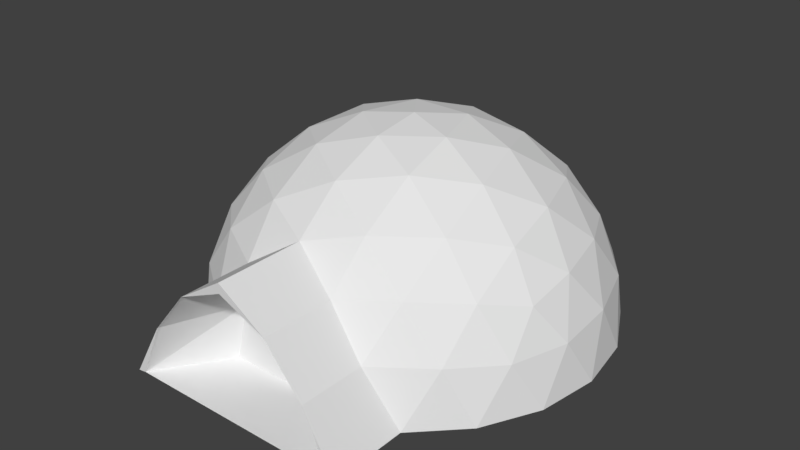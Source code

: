 # Source: MoonbaseNoDoor.blend  (saved by Blender 2.80.75; exported with 4.5.12 LTS)
import bpy
from mathutils import Matrix  # noqa: F401  (used for matrix-valued properties, if any)

bpy.ops.wm.read_factory_settings(use_empty=True)
scene = bpy.context.scene
scene.name = 'Scene'

# ---- collections
col_collection_1 = bpy.data.collections.new('Collection 1'); scene.collection.children.link(col_collection_1)

# ---- world
world_world = bpy.data.worlds.new('World'); scene.world = world_world
world_world.color = (0.05088, 0.05088, 0.05088)
world_world.use_sun_shadow = False
world_world.sun_shadow_jitter_overblur = 0.0
world_world.cycles.sampling_method = 'MANUAL'

# ---- meshes
me_icosphere = bpy.data.meshes.new('Icosphere')
me_icosphere.from_pydata([(-0.3398, -0.1119, 0.1789), (-0.2858, -0.1948, 0.2009), (-0.2862, -0.0943, 0.263), (-0.3456, -0.01327, 0.2009), (-0.345, -0.1758, 0.1005), (-0.2096, -0.1797, 0.2894), (-0.2754, 0.01999, 0.2894), (-0.3709, -0.09547, 0.1237), (-0.2742, -0.2695, 0.1106), (-0.1997, -0.0658, 0.3403), (-0.1989, -0.2761, 0.2103), (-0.324, 0.1038, 0.2103), (-0.375, 0.07708, 0.118), (-0.3925, -0.09733, -0.001798), (-0.3226, -0.2364, -0.001798), (-0.1046, -0.1452, 0.3578), (-0.1041, -0.2557, 0.2894), (-0.1704, 0.05458, 0.3578), (-0.2357, 0.1438, 0.2894), (-0.4, -0.001641, -0.001798), (-0.2338, -0.3246, -0.001798), (-0.1687, -0.3454, 0.1106), (-0.09541, -0.03143, 0.3872), (-0.09418, -0.3328, 0.2009), (-0.2736, 0.2117, 0.2009), (-0.341, 0.1775, 0.1106), (-0.3631, 0.1142, -0.02081), (-0.3801, -0.001644, -0.001798), (-0.361, -0.1189, -0.001798), (-0.3067, -0.2246, -0.001798), (-0.2177, -0.3146, -0.001798), (0.0004115, -0.1005, 0.3872), (0.0008619, -0.2103, 0.3403), (0.001235, -0.3014, 0.263), (-0.05938, 0.08103, 0.3872), (-0.1243, 0.1696, 0.3403), (-0.1781, 0.2431, 0.263), (-0.362, 0.116, -0.001798), (-0.3517, -0.09239, 0.1188), (-0.3801, -0.001644, 0.02145), (-0.361, -0.1189, 0.02145), (-0.3277, -0.1669, 0.0956), (-0.3067, -0.2246, 0.02145), (-0.2338, -0.48, -0.001798), (-0.2165, -0.48, 0.0007663), (-0.2606, -0.2559, 0.1051), (-0.2177, -0.3146, 0.02145), (-0.1687, -0.4798, 0.1106), (-0.09418, -0.4799, 0.2009), (-3.912e-07, -4.098e-07, 0.4), (0.001235, -0.4802, 0.263), (-0.2115, 0.2886, 0.1789), (-0.2738, 0.2737, 0.1005), (-0.3246, 0.2338, -0.001798), (-0.3084, 0.2222, -0.001798), (-0.362, 0.116, 0.02145), (-0.356, 0.07424, 0.1126), (0.2203, -0.3128, 0.02145), (-0.3084, 0.2222, 0.02145), (-0.2247, 0.3066, 0.02145), (-0.119, 0.361, 0.02145), (-0.00156, 0.3802, 0.02145), (0.1161, 0.362, 0.02145), (0.2222, 0.3084, 0.02145), (0.3066, 0.2248, 0.02145), (0.3611, 0.119, 0.02145), (0.3801, 0.001474, 0.02145), (0.362, -0.116, 0.02145), (0.3085, -0.2221, 0.02145), (-0.1666, -0.4736, 0.1109), (0.2203, -0.3128, -0.001798), (0.2192, -0.48, 0.0007663), (-0.1537, -0.337, 0.1003), (-0.09516, -0.4737, 0.1978), (0.09567, -0.03065, 0.3872), (0.1057, -0.1443, 0.3578), (0.1062, -0.2548, 0.2894), (0.0969, -0.332, 0.2009), (0.0969, -0.4799, 0.2009), (0.05871, 0.08151, 0.3872), (-0.0007339, 0.1789, 0.3578), (-0.06608, 0.2681, 0.2894), (-0.1194, 0.3246, 0.2009), (-0.2364, 0.3226, -0.001798), (-0.2247, 0.3066, -0.001798), (-0.3238, 0.1687, 0.1051), (-0.3284, -0.01281, 0.1908), (-0.3228, -0.1064, 0.1699), (0.3085, -0.2221, -0.001798), (-0.119, 0.361, -0.001798), (-0.00156, 0.3802, -0.001798), (0.1161, 0.362, -0.001798), (0.2222, 0.3084, -0.001798), (0.3066, 0.2248, -0.001798), (0.3611, 0.119, -0.001798), (0.3801, 0.001474, -0.001798), (0.362, -0.116, -0.001798), (-0.2717, -0.1849, 0.1908), (-0.125, -0.342, 0.0007659), (-0.05718, -0.3194, 0.09755), (-0.05718, -0.3179, 0.07091), (-0.03452, -0.3161, 0.03973), (0.002139, -0.3153, 0.02782), (0.0388, -0.3158, 0.03973), (0.06145, -0.3174, 0.07091), (0.06145, -0.3195, 0.1095), (0.0388, -0.3213, 0.1406), (0.0215, -0.3217, 0.1463), (0.08619, -0.3236, 0.1863), (0.2364, -0.3226, -0.001798), (0.2364, -0.48, -0.001798), (0.1277, -0.3421, 0.0007659), (-0.08351, -0.3243, 0.1863), (-0.1889, -0.2623, 0.1998), (-0.1033, -0.3357, 0.1155), (-0.06063, -0.3358, 0.1673), (0.1715, -0.344, 0.1106), (0.1715, -0.4798, 0.1106), (0.001247, -0.4802, 0.243), (-0.1786, 0.3435, 0.1005), (-0.1252, 0.3799, -0.001798), (-0.26, 0.2601, 0.0956), (-0.3078, 0.09863, 0.1998), (0.2626, -0.2537, 0.1051), (0.3246, -0.2338, -0.001798), (-0.1697, 0.3263, 0.0956), (-0.06336, 0.3596, 0.1051), (-0.001641, 0.4, -0.001798), (0.06041, 0.3601, 0.1051), (0.122, 0.3809, -0.001798), (0.167, 0.3277, 0.0956), (0.2338, 0.3246, -0.001798), (0.2579, 0.2622, 0.0956), (0.3226, 0.2364, -0.001798), (0.3225, 0.1714, 0.1051), (0.3799, 0.1252, -0.001798), (0.3612, 0.05384, 0.1051), (0.4, 0.00164, -0.001798), (0.3632, -0.05759, 0.0956), (0.3809, -0.122, -0.001798), (0.3291, -0.1642, 0.0956), (0.002139, -0.3221, 0.1526), (-0.03452, -0.3216, 0.1406), (-0.05718, -0.32, 0.1095), (0.1565, -0.3357, 0.1004), (0.1699, -0.4734, 0.1113), (0.1065, -0.3355, 0.1159), (0.06385, -0.3356, 0.1677), (0.03294, -0.342, 0.1425), (0.0388, -0.342, 0.1406), (0.06145, -0.342, 0.1095), (0.06145, -0.342, 0.07091), (0.0388, -0.342, 0.03973), (0.002139, -0.342, 0.02782), (-0.03452, -0.342, 0.03973), (-0.05668, -0.342, 0.07022), (-0.03452, -0.342, 0.1406), (0.002139, -0.342, 0.1526), (0.001298, -0.3422, 0.1886), (0.2003, -0.06416, 0.3403), (0.1699, 0.05598, 0.3578), (0.211, -0.178, 0.2894), (0.2011, -0.2745, 0.2103), (0.09838, -0.4735, 0.1982), (0.1229, 0.1706, 0.3403), (0.06388, 0.2686, 0.2894), (-0.001396, 0.3403, 0.2103), (-0.06654, 0.3786, 0.1106), (-0.2598, 0.2012, 0.1908), (-0.2617, 0.01886, 0.2749), (-0.2721, -0.08963, 0.2497), (0.2764, -0.2672, 0.1106), (0.06343, 0.3791, 0.1106), (0.1757, 0.345, 0.1005), (0.2716, 0.276, 0.1005), (0.3395, 0.1803, 0.1106), (0.3802, 0.05684, 0.1106), (0.3824, -0.06052, 0.1005), (0.3464, -0.173, 0.1005), (-0.1992, -0.1707, 0.2749), (-0.05718, -0.342, 0.07091), (-0.05718, -0.3419, 0.1095), (0.001187, -0.2914, 0.2457), (0.1911, -0.2607, 0.1998), (-0.0988, -0.2431, 0.2749), (-0.2009, 0.2741, 0.1699), (-0.2239, 0.1367, 0.2749), (0.2732, -0.1826, 0.1908), (-0.1136, 0.3083, 0.1908), (-0.001326, 0.3232, 0.1998), (0.1111, 0.3092, 0.1908), (0.1986, 0.2758, 0.1699), (0.2581, 0.2034, 0.1908), (0.307, 0.1011, 0.1998), (0.3284, -0.01011, 0.1908), (0.3237, -0.1037, 0.1699), (0.1008, -0.2422, 0.2749), (0.287, -0.09195, 0.263), (0.2752, 0.02224, 0.2894), (0.2345, 0.1457, 0.2894), (0.2874, -0.1924, 0.2009), (0.1761, 0.2445, 0.263), (0.1168, 0.3256, 0.2009), (-0.1693, 0.231, 0.2497), (-0.1617, 0.0518, 0.34), (-0.1897, -0.06251, 0.3232), (0.2091, 0.2903, 0.1789), (0.2718, 0.2139, 0.2009), (0.3232, 0.1065, 0.2103), (0.3457, -0.01044, 0.2009), (0.3407, -0.1092, 0.1789), (-0.09923, -0.1378, 0.34), (0.0008192, -0.1998, 0.3232), (0.2006, -0.1691, 0.2749), (-0.1181, 0.1611, 0.3232), (0.2728, -0.0874, 0.2497), (-0.06293, 0.2547, 0.2749), (0.06084, 0.2552, 0.2749), (0.1674, 0.2324, 0.2497), (0.2228, 0.1386, 0.2749), (0.2615, 0.021, 0.2749), (0.1004, -0.1369, 0.34), (-0.0563, 0.07682, 0.3679), (-0.09046, -0.0298, 0.3679), (0.0003902, -0.09524, 0.3679), (0.1902, -0.06095, 0.3232), (-0.0006967, 0.1698, 0.34), (0.1168, 0.1621, 0.3232), (0.1613, 0.05313, 0.34), (0.0907, -0.02906, 0.3679), (0.05567, 0.07728, 0.3679), (-3.912e-07, -4.098e-07, 0.38)], [], [(0, 1, 2), (3, 0, 2), (4, 1, 0), (2, 1, 5), (6, 3, 2), (7, 0, 3), (7, 4, 0), (4, 8, 1), (2, 5, 9), (1, 10, 5), (6, 2, 9), (11, 3, 6), (7, 13, 4), (14, 8, 4), (8, 10, 1), (9, 5, 15), (5, 10, 16), (17, 6, 9), (18, 11, 6), (12, 3, 11), (13, 14, 4), (14, 20, 8), (8, 21, 10), (9, 15, 22), (5, 16, 15), (10, 23, 16), (17, 9, 22), (18, 6, 17), (24, 11, 18), (25, 12, 11), (13, 19, 27, 28), (14, 13, 28, 29), (20, 14, 29, 30), (20, 21, 8), (21, 23, 10), (22, 15, 31), (15, 16, 32), (16, 23, 33), (34, 17, 22), (35, 18, 17), (36, 24, 18), (25, 11, 24), (26, 12, 25), (19, 26, 37, 27), (28, 27, 39, 40), (28, 41, 29), (29, 28, 40, 42), (43, 20, 30, 44), (29, 45, 30), (30, 29, 42, 46), (21, 20, 43, 47), (23, 21, 47, 48), (22, 31, 49), (15, 32, 31), (16, 33, 32), (33, 23, 48, 50), (34, 22, 49), (35, 17, 34), (36, 18, 35), (51, 24, 36), (52, 25, 24), (53, 26, 25), (26, 53, 54, 37), (27, 37, 55, 39), (57, 46, 42, 40, 39, 55, 58, 59, 60, 61, 62, 63, 64, 65, 66, 67, 68), (29, 41, 45), (47, 43, 44, 69), (30, 70, 71, 44), (30, 45, 72), (70, 30, 46, 57), (48, 47, 69, 73), (31, 74, 49), (32, 75, 31), (33, 76, 32), (77, 33, 50, 78), (48, 73, 118, 50), (79, 34, 49), (80, 35, 34), (81, 36, 35), (82, 51, 36), (52, 24, 51), (53, 25, 52), (53, 83, 84, 54), (37, 54, 58, 55), (54, 85, 37), (37, 85, 56), (38, 87, 41), (88, 70, 57, 68), (54, 84, 59, 58), (84, 89, 60, 59), (89, 90, 61, 60), (90, 91, 62, 61), (91, 92, 63, 62), (92, 93, 64, 63), (93, 94, 65, 64), (94, 95, 66, 65), (95, 96, 67, 66), (96, 88, 68, 67), (41, 97, 45), (44, 98, 114, 69), (30, 99, 100, 101, 102, 103, 104, 105, 106, 107, 108, 70), (109, 110, 71, 70), (111, 98, 44, 71), (112, 30, 72), (45, 113, 72), (114, 115, 73, 69), (31, 75, 74), (74, 79, 49), (32, 76, 75), (33, 77, 76), (116, 77, 78, 117), (79, 80, 34), (80, 81, 35), (81, 82, 36), (119, 51, 82), (119, 52, 51), (83, 53, 52), (83, 120, 89, 84), (84, 121, 54), (54, 121, 85), (85, 122, 56), (56, 122, 86), (38, 86, 87), (41, 87, 97), (70, 123, 88), (124, 109, 70, 88), (89, 125, 84), (90, 126, 89), (120, 127, 90, 89), (91, 128, 90), (127, 129, 91, 90), (92, 130, 91), (129, 131, 92, 91), (93, 132, 92), (131, 133, 93, 92), (94, 134, 93), (133, 135, 94, 93), (95, 136, 94), (135, 137, 95, 94), (96, 138, 95), (137, 139, 96, 95), (88, 140, 96), (139, 124, 88, 96), (45, 97, 113), (112, 108, 107, 141, 142, 143, 99, 30), (108, 144, 70), (109, 116, 117, 110), (118, 163, 78, 50), (111, 71, 145, 146), (98, 111, 146, 147, 148, 149, 150, 151, 152, 153, 154, 155), (72, 113, 112), (114, 98, 155, 180, 181, 156, 157, 148, 147, 158, 115), (115, 158, 118, 73), (75, 159, 74), (74, 160, 79), (76, 161, 75), (77, 162, 76), (116, 162, 77), (117, 78, 163, 145), (164, 80, 79), (165, 81, 80), (166, 82, 81), (167, 119, 82), (119, 83, 52), (120, 83, 119), (125, 121, 84), (121, 168, 85), (85, 168, 122), (122, 169, 86), (86, 170, 87), (87, 170, 97), (70, 144, 123), (88, 123, 140), (109, 124, 171), (89, 126, 125), (90, 128, 126), (127, 120, 167), (91, 130, 128), (129, 127, 172), (132, 130, 92), (131, 129, 173), (93, 134, 132), (133, 131, 174), (94, 136, 134), (135, 133, 175), (95, 138, 136), (137, 135, 176), (140, 138, 96), (139, 137, 177), (124, 139, 178), (97, 179, 113), (112, 182, 108), (144, 108, 183), (109, 171, 116), (113, 184, 112), (158, 147, 163, 118), (75, 161, 159), (159, 160, 74), (160, 164, 79), (76, 162, 161), (116, 171, 162), (147, 146, 145, 163), (164, 165, 80), (165, 166, 81), (167, 82, 166), (120, 119, 167), (125, 185, 121), (121, 185, 168), (168, 186, 122), (186, 169, 122), (169, 170, 86), (170, 179, 97), (144, 183, 123), (123, 187, 140), (124, 178, 171), (126, 188, 125), (128, 189, 126), (127, 167, 172), (130, 190, 128), (129, 172, 173), (132, 191, 130), (174, 131, 173), (134, 192, 132), (133, 174, 175), (136, 193, 134), (135, 175, 176), (138, 194, 136), (137, 176, 177), (140, 195, 138), (178, 139, 177), (179, 184, 113), (184, 182, 112), (182, 196, 108), (108, 196, 183), (161, 197, 159), (159, 198, 160), (160, 199, 164), (162, 200, 161), (171, 200, 162), (201, 165, 164), (202, 166, 165), (172, 167, 166), (125, 188, 185), (185, 203, 168), (203, 186, 168), (186, 204, 169), (169, 205, 170), (170, 205, 179), (123, 183, 187), (140, 187, 195), (171, 178, 200), (126, 189, 188), (128, 190, 189), (130, 191, 190), (173, 172, 202), (132, 192, 191), (174, 173, 206), (134, 193, 192), (175, 174, 207), (136, 194, 193), (176, 175, 208), (138, 195, 194), (177, 176, 209), (178, 177, 210), (179, 211, 184), (184, 212, 182), (182, 212, 196), (196, 213, 183), (161, 200, 197), (197, 198, 159), (198, 199, 160), (199, 201, 164), (201, 202, 165), (172, 166, 202), (188, 203, 185), (203, 214, 186), (214, 204, 186), (204, 205, 169), (205, 211, 179), (183, 213, 187), (187, 215, 195), (178, 210, 200), (189, 216, 188), (190, 217, 189), (191, 218, 190), (173, 202, 206), (192, 218, 191), (174, 206, 207), (193, 219, 192), (175, 207, 208), (194, 220, 193), (176, 208, 209), (195, 215, 194), (177, 209, 210), (211, 212, 184), (212, 221, 196), (196, 221, 213), (200, 210, 197), (197, 209, 198), (198, 208, 199), (199, 207, 201), (206, 202, 201), (216, 203, 188), (216, 214, 203), (214, 222, 204), (204, 223, 205), (205, 223, 211), (213, 215, 187), (217, 216, 189), (218, 217, 190), (219, 218, 192), (207, 206, 201), (220, 219, 193), (208, 207, 199), (215, 220, 194), (209, 208, 198), (210, 209, 197), (211, 224, 212), (212, 224, 221), (221, 225, 213), (226, 214, 216), (226, 222, 214), (222, 223, 204), (223, 224, 211), (213, 225, 215), (217, 226, 216), (218, 227, 217), (219, 227, 218), (220, 228, 219), (215, 225, 220), (224, 229, 221), (221, 229, 225), (230, 222, 226), (222, 231, 223), (223, 231, 224), (227, 226, 217), (228, 227, 219), (225, 228, 220), (224, 231, 229), (225, 229, 228), (227, 230, 226), (230, 231, 222), (228, 230, 227), (229, 231, 230), (229, 230, 228), (141, 107, 106, 149, 148, 157), (142, 141, 157, 156), (106, 105, 150, 149), (143, 142, 156, 181), (105, 104, 151, 150), (100, 99, 143, 181, 180), (104, 103, 152, 151), (101, 100, 180, 155, 154), (103, 102, 153, 152), (102, 101, 154, 153), (110, 117, 145, 71)])
me_icosphere.use_remesh_preserve_volume = False
me_icosphere.use_remesh_preserve_attributes = False
me_icosphere.use_mirror_vertex_groups = False
me_icosphere.update()

# ---- objects
ob_icosphere_001 = bpy.data.objects.new('Icosphere.001', me_icosphere)

# ---- transforms, parenting, visibility, modifiers, constraints
ob_icosphere_001.location = (0.5, 0.5, 0.01)
ob_icosphere_001.lineart.crease_threshold = 0.0

# ---- collection membership
col_collection_1.objects.link(ob_icosphere_001)

# ---- scene / render settings (as saved in the file)
scene.frame_start = 1; scene.frame_end = 250; scene.frame_set(67)
scene.render.engine = 'CYCLES'
scene.render.resolution_percentage = 50
scene.render.dither_intensity = 0.0
scene.cycles.use_denoising = False
scene.cycles.samples = 128
scene.cycles.sampling_pattern = 'TABULATED_SOBOL'
scene.cycles.use_adaptive_sampling = False
scene.cycles.use_light_tree = False
scene.cycles.blur_glossy = 0.0
scene.cycles.sample_clamp_indirect = 0.0
scene.view_settings.view_transform = 'Standard'
bpy.context.view_layer.update()

# ---- added for rendering (the .blend has no active camera and no usable light): camera, sun
cam_auto = bpy.data.cameras.new('AutoCamera')
cam_auto.lens = 50.0
cam_auto.sensor_width = 36.0
cam_auto.clip_end = 1000.0
ob_auto_camera = bpy.data.objects.new('AutoCamera', cam_auto)
scene.collection.objects.link(ob_auto_camera)
ob_auto_camera.location = (1.66735, -0.940946, 1.13348)
ob_auto_camera.rotation_euler = (1.09748, -7.21219e-08, 0.694738)
scene.camera = ob_auto_camera
light_auto_sun = bpy.data.lights.new('AutoSun', 'SUN')
light_auto_sun.energy = 3.0
light_auto_sun.angle = 0.0523599
ob_auto_sun = bpy.data.objects.new('AutoSun', light_auto_sun)
scene.collection.objects.link(ob_auto_sun)
ob_auto_sun.rotation_euler = (0.872665, 0.174533, 0.523599)
bpy.context.view_layer.update()

